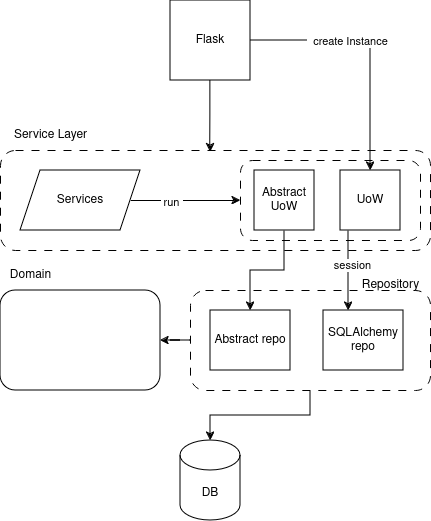

The diagram above was exported from draw.io. Its source (the exported page's mxGraphModel, read from the mxfile embedded in the PNG):
<mxGraphModel dx="1380" dy="766" grid="1" gridSize="10" guides="1" tooltips="1" connect="1" arrows="1" fold="1" page="1" pageScale="1" pageWidth="827" pageHeight="1169" math="0" shadow="0">
  <root>
    <mxCell id="0" />
    <mxCell id="1" parent="0" />
    <mxCell id="3aFrQbBh3DOEpL4qPwkA-2" value="" style="rounded=1;whiteSpace=wrap;html=1;dashed=1;dashPattern=8 8;" vertex="1" parent="1">
      <mxGeometry x="100" y="230" width="430" height="100" as="geometry" />
    </mxCell>
    <mxCell id="3aFrQbBh3DOEpL4qPwkA-1" value="Flask" style="whiteSpace=wrap;html=1;aspect=fixed;" vertex="1" parent="1">
      <mxGeometry x="270" y="80" width="80" height="80" as="geometry" />
    </mxCell>
    <mxCell id="3aFrQbBh3DOEpL4qPwkA-3" value="Service Layer" style="text;html=1;align=center;verticalAlign=middle;resizable=0;points=[];autosize=1;strokeColor=none;fillColor=none;" vertex="1" parent="1">
      <mxGeometry x="100" y="200" width="100" height="30" as="geometry" />
    </mxCell>
    <mxCell id="3aFrQbBh3DOEpL4qPwkA-4" value="" style="rounded=1;whiteSpace=wrap;html=1;dashed=1;dashPattern=8 8;" vertex="1" parent="1">
      <mxGeometry x="340" y="240" width="180" height="80" as="geometry" />
    </mxCell>
    <mxCell id="3aFrQbBh3DOEpL4qPwkA-18" style="edgeStyle=orthogonalEdgeStyle;rounded=0;orthogonalLoop=1;jettySize=auto;html=1;" edge="1" parent="1" source="3aFrQbBh3DOEpL4qPwkA-5" target="3aFrQbBh3DOEpL4qPwkA-7">
      <mxGeometry relative="1" as="geometry" />
    </mxCell>
    <mxCell id="3aFrQbBh3DOEpL4qPwkA-22" style="edgeStyle=orthogonalEdgeStyle;rounded=0;orthogonalLoop=1;jettySize=auto;html=1;exitX=0;exitY=0.5;exitDx=0;exitDy=0;" edge="1" parent="1" source="3aFrQbBh3DOEpL4qPwkA-5" target="3aFrQbBh3DOEpL4qPwkA-19">
      <mxGeometry relative="1" as="geometry" />
    </mxCell>
    <mxCell id="3aFrQbBh3DOEpL4qPwkA-5" value="" style="rounded=1;whiteSpace=wrap;html=1;dashed=1;dashPattern=8 8;" vertex="1" parent="1">
      <mxGeometry x="290" y="370" width="240" height="100" as="geometry" />
    </mxCell>
    <mxCell id="3aFrQbBh3DOEpL4qPwkA-6" value="Repository" style="text;html=1;align=center;verticalAlign=middle;resizable=0;points=[];autosize=1;strokeColor=none;fillColor=none;" vertex="1" parent="1">
      <mxGeometry x="450" y="350" width="80" height="30" as="geometry" />
    </mxCell>
    <mxCell id="3aFrQbBh3DOEpL4qPwkA-7" value="DB" style="shape=cylinder3;whiteSpace=wrap;html=1;boundedLbl=1;backgroundOutline=1;size=15;" vertex="1" parent="1">
      <mxGeometry x="280" y="520" width="60" height="80" as="geometry" />
    </mxCell>
    <mxCell id="3aFrQbBh3DOEpL4qPwkA-12" style="edgeStyle=orthogonalEdgeStyle;rounded=0;orthogonalLoop=1;jettySize=auto;html=1;entryX=0;entryY=0.5;entryDx=0;entryDy=0;" edge="1" parent="1" source="3aFrQbBh3DOEpL4qPwkA-8" target="3aFrQbBh3DOEpL4qPwkA-4">
      <mxGeometry relative="1" as="geometry" />
    </mxCell>
    <mxCell id="3aFrQbBh3DOEpL4qPwkA-13" value="&amp;nbsp;run&amp;nbsp; " style="edgeLabel;html=1;align=center;verticalAlign=middle;resizable=0;points=[];" vertex="1" connectable="0" parent="3aFrQbBh3DOEpL4qPwkA-12">
      <mxGeometry x="-0.2649" y="-1" relative="1" as="geometry">
        <mxPoint as="offset" />
      </mxGeometry>
    </mxCell>
    <mxCell id="3aFrQbBh3DOEpL4qPwkA-8" value="Services" style="shape=parallelogram;perimeter=parallelogramPerimeter;whiteSpace=wrap;html=1;fixedSize=1;" vertex="1" parent="1">
      <mxGeometry x="120" y="250" width="120" height="60" as="geometry" />
    </mxCell>
    <mxCell id="3aFrQbBh3DOEpL4qPwkA-9" style="edgeStyle=orthogonalEdgeStyle;rounded=0;orthogonalLoop=1;jettySize=auto;html=1;entryX=0.488;entryY=0.017;entryDx=0;entryDy=0;entryPerimeter=0;" edge="1" parent="1" source="3aFrQbBh3DOEpL4qPwkA-1" target="3aFrQbBh3DOEpL4qPwkA-2">
      <mxGeometry relative="1" as="geometry" />
    </mxCell>
    <mxCell id="3aFrQbBh3DOEpL4qPwkA-16" style="edgeStyle=orthogonalEdgeStyle;rounded=0;orthogonalLoop=1;jettySize=auto;html=1;exitX=0.133;exitY=0.967;exitDx=0;exitDy=0;exitPerimeter=0;" edge="1" parent="1" source="3aFrQbBh3DOEpL4qPwkA-10" target="3aFrQbBh3DOEpL4qPwkA-14">
      <mxGeometry relative="1" as="geometry">
        <Array as="points">
          <mxPoint x="448" y="380" />
          <mxPoint x="448" y="380" />
        </Array>
      </mxGeometry>
    </mxCell>
    <mxCell id="3aFrQbBh3DOEpL4qPwkA-25" value="session" style="edgeLabel;html=1;align=center;verticalAlign=middle;resizable=0;points=[];" vertex="1" connectable="0" parent="3aFrQbBh3DOEpL4qPwkA-16">
      <mxGeometry x="-0.1264" y="4" relative="1" as="geometry">
        <mxPoint as="offset" />
      </mxGeometry>
    </mxCell>
    <mxCell id="3aFrQbBh3DOEpL4qPwkA-10" value="UoW" style="rounded=0;whiteSpace=wrap;html=1;" vertex="1" parent="1">
      <mxGeometry x="440" y="250" width="60" height="60" as="geometry" />
    </mxCell>
    <mxCell id="3aFrQbBh3DOEpL4qPwkA-17" style="edgeStyle=orthogonalEdgeStyle;rounded=0;orthogonalLoop=1;jettySize=auto;html=1;exitX=0.5;exitY=1;exitDx=0;exitDy=0;" edge="1" parent="1" source="3aFrQbBh3DOEpL4qPwkA-11" target="3aFrQbBh3DOEpL4qPwkA-15">
      <mxGeometry relative="1" as="geometry" />
    </mxCell>
    <mxCell id="3aFrQbBh3DOEpL4qPwkA-11" value="Abstract UoW" style="rounded=0;whiteSpace=wrap;html=1;" vertex="1" parent="1">
      <mxGeometry x="354" y="250" width="60" height="60" as="geometry" />
    </mxCell>
    <mxCell id="3aFrQbBh3DOEpL4qPwkA-14" value="SQLAlchemy&lt;br&gt;repo" style="rounded=0;whiteSpace=wrap;html=1;" vertex="1" parent="1">
      <mxGeometry x="423" y="390" width="80" height="60" as="geometry" />
    </mxCell>
    <mxCell id="3aFrQbBh3DOEpL4qPwkA-15" value="Abstract repo" style="rounded=0;whiteSpace=wrap;html=1;" vertex="1" parent="1">
      <mxGeometry x="310" y="390" width="80" height="60" as="geometry" />
    </mxCell>
    <mxCell id="3aFrQbBh3DOEpL4qPwkA-19" value="" style="rounded=1;whiteSpace=wrap;html=1;" vertex="1" parent="1">
      <mxGeometry x="100" y="370" width="160" height="100" as="geometry" />
    </mxCell>
    <mxCell id="3aFrQbBh3DOEpL4qPwkA-20" value="Domain" style="text;html=1;align=center;verticalAlign=middle;resizable=0;points=[];autosize=1;strokeColor=none;fillColor=none;" vertex="1" parent="1">
      <mxGeometry x="100" y="340" width="60" height="30" as="geometry" />
    </mxCell>
    <mxCell id="3aFrQbBh3DOEpL4qPwkA-23" style="edgeStyle=orthogonalEdgeStyle;rounded=0;orthogonalLoop=1;jettySize=auto;html=1;exitX=1;exitY=0.5;exitDx=0;exitDy=0;" edge="1" parent="1" source="3aFrQbBh3DOEpL4qPwkA-1" target="3aFrQbBh3DOEpL4qPwkA-10">
      <mxGeometry relative="1" as="geometry" />
    </mxCell>
    <mxCell id="3aFrQbBh3DOEpL4qPwkA-24" value="&amp;nbsp; create Instance " style="edgeLabel;html=1;align=center;verticalAlign=middle;resizable=0;points=[];" vertex="1" connectable="0" parent="3aFrQbBh3DOEpL4qPwkA-23">
      <mxGeometry x="-0.232" relative="1" as="geometry">
        <mxPoint as="offset" />
      </mxGeometry>
    </mxCell>
  </root>
</mxGraphModel>